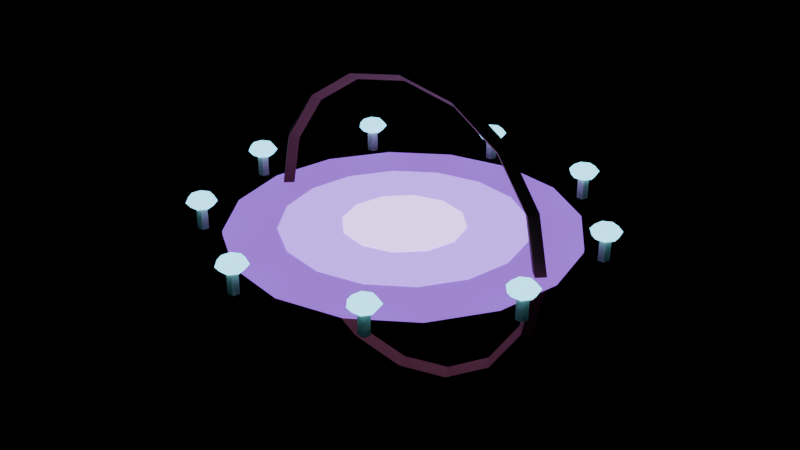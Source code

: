# Source: portal.blend  (saved by Blender 5.0.119; exported with 4.5.12 LTS)
import bpy
from mathutils import Matrix  # noqa: F401  (used for matrix-valued properties, if any)

bpy.ops.wm.read_factory_settings(use_empty=True)
scene = bpy.context.scene
scene.name = 'Scene'

# ---- materials (node trees are filled in below, after node groups)
mat_e_6a3aa0 = bpy.data.materials.new('E_6a3aa0')
mat_e_6a3aa0.diffuse_color = (0.4157, 0.2275, 0.6275, 1.0)
mat_e_9a6ae0 = bpy.data.materials.new('E_9a6ae0')
mat_e_9a6ae0.diffuse_color = (0.6039, 0.4157, 0.8784, 1.0)
mat_e_d0b0ff = bpy.data.materials.new('E_d0b0ff')
mat_e_d0b0ff.diffuse_color = (0.8157, 0.6902, 1.0, 1.0)
mat_c_f3ead6 = bpy.data.materials.new('C_f3ead6')
mat_c_f3ead6.diffuse_color = (0.9529, 0.9176, 0.8392, 1.0)
mat_e_7fe0ff = bpy.data.materials.new('E_7fe0ff')
mat_e_7fe0ff.diffuse_color = (0.498, 0.8784, 1.0, 1.0)
mat_c_6b4a2e = bpy.data.materials.new('C_6b4a2e')
mat_c_6b4a2e.diffuse_color = (0.4196, 0.2902, 0.1804, 1.0)

# ---- material node trees
mat_e_6a3aa0.use_nodes = True; mat_e_6a3aa0.node_tree.nodes.clear()
_N = mat_e_6a3aa0.node_tree.nodes; _L = mat_e_6a3aa0.node_tree.links
n0 = _N.new('ShaderNodeBsdfPrincipled'); n0.name = 'Principled BSDF'; n0.location = (-200, 100)
n0.inputs[0].default_value = (0.1441, 0.04231, 0.3515, 1.0)
n0.inputs[2].default_value = 0.75
n0.inputs[27].default_value = (0.1441, 0.04231, 0.3515, 1.0)
n0.inputs[28].default_value = 3.0
n1 = _N.new('ShaderNodeOutputMaterial'); n1.name = 'Material Output'; n1.location = (200, 100)
_L.new(n0.outputs[0], n1.inputs[0])
n1.is_active_output = True
mat_e_9a6ae0.use_nodes = True; mat_e_9a6ae0.node_tree.nodes.clear()
_N = mat_e_9a6ae0.node_tree.nodes; _L = mat_e_9a6ae0.node_tree.links
n0 = _N.new('ShaderNodeBsdfPrincipled'); n0.name = 'Principled BSDF'; n0.location = (-200, 100)
n0.inputs[0].default_value = (0.3231, 0.1441, 0.7454, 1.0)
n0.inputs[2].default_value = 0.75
n0.inputs[27].default_value = (0.3231, 0.1441, 0.7454, 1.0)
n0.inputs[28].default_value = 3.0
n1 = _N.new('ShaderNodeOutputMaterial'); n1.name = 'Material Output'; n1.location = (200, 100)
_L.new(n0.outputs[0], n1.inputs[0])
n1.is_active_output = True
mat_e_d0b0ff.use_nodes = True; mat_e_d0b0ff.node_tree.nodes.clear()
_N = mat_e_d0b0ff.node_tree.nodes; _L = mat_e_d0b0ff.node_tree.links
n0 = _N.new('ShaderNodeBsdfPrincipled'); n0.name = 'Principled BSDF'; n0.location = (-200, 100)
n0.inputs[0].default_value = (0.6308, 0.4342, 1.0, 1.0)
n0.inputs[2].default_value = 0.75
n0.inputs[27].default_value = (0.6308, 0.4342, 1.0, 1.0)
n0.inputs[28].default_value = 3.0
n1 = _N.new('ShaderNodeOutputMaterial'); n1.name = 'Material Output'; n1.location = (200, 100)
_L.new(n0.outputs[0], n1.inputs[0])
n1.is_active_output = True
mat_c_f3ead6.use_nodes = True; mat_c_f3ead6.node_tree.nodes.clear()
_N = mat_c_f3ead6.node_tree.nodes; _L = mat_c_f3ead6.node_tree.links
n0 = _N.new('ShaderNodeBsdfPrincipled'); n0.name = 'Principled BSDF'; n0.location = (-200, 100)
n0.inputs[0].default_value = (0.8963, 0.8228, 0.6724, 1.0)
n0.inputs[2].default_value = 0.75
n1 = _N.new('ShaderNodeOutputMaterial'); n1.name = 'Material Output'; n1.location = (200, 100)
_L.new(n0.outputs[0], n1.inputs[0])
n1.is_active_output = True
mat_e_7fe0ff.use_nodes = True; mat_e_7fe0ff.node_tree.nodes.clear()
_N = mat_e_7fe0ff.node_tree.nodes; _L = mat_e_7fe0ff.node_tree.links
n0 = _N.new('ShaderNodeBsdfPrincipled'); n0.name = 'Principled BSDF'; n0.location = (-200, 100)
n0.inputs[0].default_value = (0.2122, 0.7454, 1.0, 1.0)
n0.inputs[2].default_value = 0.75
n0.inputs[27].default_value = (0.2122, 0.7454, 1.0, 1.0)
n0.inputs[28].default_value = 3.0
n1 = _N.new('ShaderNodeOutputMaterial'); n1.name = 'Material Output'; n1.location = (200, 100)
_L.new(n0.outputs[0], n1.inputs[0])
n1.is_active_output = True
mat_c_6b4a2e.use_nodes = True; mat_c_6b4a2e.node_tree.nodes.clear()
_N = mat_c_6b4a2e.node_tree.nodes; _L = mat_c_6b4a2e.node_tree.links
n0 = _N.new('ShaderNodeBsdfPrincipled'); n0.name = 'Principled BSDF'; n0.location = (-200, 100)
n0.inputs[0].default_value = (0.147, 0.06848, 0.02732, 1.0)
n0.inputs[2].default_value = 0.75
n1 = _N.new('ShaderNodeOutputMaterial'); n1.name = 'Material Output'; n1.location = (200, 100)
_L.new(n0.outputs[0], n1.inputs[0])
n1.is_active_output = True

# ---- meshes
me_portal = bpy.data.meshes.new('portal')
me_portal.from_pydata([(0.0, 3.6, 0.0), (0.0, 3.6, 0.08), (1.378, 3.326, 0.0), (1.378, 3.326, 0.08), (2.546, 2.546, 0.0), (2.546, 2.546, 0.08), (3.326, 1.378, 0.0), (3.326, 1.378, 0.08), (3.6, 0.0, 0.0), (3.6, 0.0, 0.08), (3.326, -1.378, 0.0), (3.326, -1.378, 0.08), (2.546, -2.546, 0.0), (2.546, -2.546, 0.08), (1.378, -3.326, 0.0), (1.378, -3.326, 0.08), (0.0, -3.6, 0.0), (0.0, -3.6, 0.08), (-1.378, -3.326, 0.0), (-1.378, -3.326, 0.08), (-2.546, -2.546, 0.0), (-2.546, -2.546, 0.08), (-3.326, -1.378, 0.0), (-3.326, -1.378, 0.08), (-3.6, 0.0, 0.0), (-3.6, 0.0, 0.08), (-3.326, 1.378, 0.0), (-3.326, 1.378, 0.08), (-2.546, 2.546, 0.0), (-2.546, 2.546, 0.08), (-1.378, 3.326, 0.0), (-1.378, 3.326, 0.08), (0.0, 2.52, -0.002), (0.0, 2.52, 0.098), (0.9644, 2.328, -0.002), (0.9644, 2.328, 0.098), (1.782, 1.782, -0.002), (1.782, 1.782, 0.098), (2.328, 0.9644, -0.002), (2.328, 0.9644, 0.098), (2.52, 0.0, -0.002), (2.52, 0.0, 0.098), (2.328, -0.9644, -0.002), (2.328, -0.9644, 0.098), (1.782, -1.782, -0.002), (1.782, -1.782, 0.098), (0.9644, -2.328, -0.002), (0.9644, -2.328, 0.098), (0.0, -2.52, -0.002), (0.0, -2.52, 0.098), (-0.9644, -2.328, -0.002), (-0.9644, -2.328, 0.098), (-1.782, -1.782, -0.002), (-1.782, -1.782, 0.098), (-2.328, -0.9644, -0.002), (-2.328, -0.9644, 0.098), (-2.52, 0.0, -0.002), (-2.52, 0.0, 0.098), (-2.328, 0.9644, -0.002), (-2.328, 0.9644, 0.098), (-1.782, 1.782, -0.002), (-1.782, 1.782, 0.098), (-0.9644, 2.328, -0.002), (-0.9644, 2.328, 0.098), (0.0, 1.26, -0.004), (0.0, 1.26, 0.116), (0.63, 1.091, -0.004), (0.63, 1.091, 0.116), (1.091, 0.63, -0.004), (1.091, 0.63, 0.116), (1.26, 0.0, -0.004), (1.26, 0.0, 0.116), (1.091, -0.63, -0.004), (1.091, -0.63, 0.116), (0.63, -1.091, -0.004), (0.63, -1.091, 0.116), (0.0, -1.26, -0.004), (0.0, -1.26, 0.116), (-0.63, -1.091, -0.004), (-0.63, -1.091, 0.116), (-1.091, -0.63, -0.004), (-1.091, -0.63, 0.116), (-1.26, 0.0, -0.004), (-1.26, 0.0, 0.116), (-1.091, 0.63, -0.004), (-1.091, 0.63, 0.116), (-0.63, 1.091, -0.004), (-0.63, 1.091, 0.116), (-4.0, 0.12, 0.0), (-4.0, 0.12, 0.56), (-3.886, 0.03708, 0.0), (-3.886, 0.03708, 0.56), (-3.929, -0.09708, 0.0), (-3.929, -0.09708, 0.56), (-4.071, -0.09708, 0.0), (-4.071, -0.09708, 0.56), (-4.114, 0.03708, 0.0), (-4.114, 0.03708, 0.56), (-4.0, 0.0, 0.76), (-4.0, 0.2263, 0.7131), (-4.0, 0.2263, 0.4869), (-4.0, 0.0, 0.44), (-3.823, 0.1411, 0.7131), (-3.75, 0.1995, 0.6), (-3.823, 0.1411, 0.4869), (-3.779, -0.05035, 0.7131), (-3.688, -0.07121, 0.6), (-3.779, -0.05035, 0.4869), (-3.902, -0.2039, 0.7131), (-3.861, -0.2883, 0.6), (-3.902, -0.2039, 0.4869), (-4.098, -0.2039, 0.7131), (-4.139, -0.2883, 0.6), (-4.098, -0.2039, 0.4869), (-4.221, -0.05035, 0.7131), (-4.312, -0.07121, 0.6), (-4.221, -0.05035, 0.4869), (-4.177, 0.1411, 0.7131), (-4.25, 0.1995, 0.6), (-4.177, 0.1411, 0.4869), (-4.0, 0.32, 0.6), (-3.064, -2.451, 0.0), (-3.064, -2.451, 0.56), (-2.95, -2.534, 0.0), (-2.95, -2.534, 0.56), (-2.994, -2.668, 0.0), (-2.994, -2.668, 0.56), (-3.135, -2.668, 0.0), (-3.135, -2.668, 0.56), (-3.178, -2.534, 0.0), (-3.178, -2.534, 0.56), (-3.064, -2.571, 0.76), (-3.064, -2.345, 0.7131), (-3.064, -2.345, 0.4869), (-3.064, -2.571, 0.44), (-2.887, -2.43, 0.7131), (-2.814, -2.372, 0.6), (-2.887, -2.43, 0.4869), (-2.844, -2.622, 0.7131), (-2.752, -2.642, 0.6), (-2.844, -2.622, 0.4869), (-2.966, -2.775, 0.7131), (-2.925, -2.859, 0.6), (-2.966, -2.775, 0.4869), (-3.162, -2.775, 0.7131), (-3.203, -2.859, 0.6), (-3.162, -2.775, 0.4869), (-3.285, -2.622, 0.7131), (-3.376, -2.642, 0.6), (-3.285, -2.622, 0.4869), (-3.241, -2.43, 0.7131), (-3.314, -2.372, 0.6), (-3.241, -2.43, 0.4869), (-3.064, -2.251, 0.6), (-0.6946, -3.819, 0.0), (-0.6946, -3.819, 0.56), (-0.5805, -3.902, 0.0), (-0.5805, -3.902, 0.56), (-0.6241, -4.036, 0.0), (-0.6241, -4.036, 0.56), (-0.7651, -4.036, 0.0), (-0.7651, -4.036, 0.56), (-0.8087, -3.902, 0.0), (-0.8087, -3.902, 0.56), (-0.6946, -3.939, 0.76), (-0.6946, -3.713, 0.7131), (-0.6946, -3.713, 0.4869), (-0.6946, -3.939, 0.44), (-0.5177, -3.798, 0.7131), (-0.4444, -3.74, 0.6), (-0.5177, -3.798, 0.4869), (-0.474, -3.99, 0.7131), (-0.3826, -4.01, 0.6), (-0.474, -3.99, 0.4869), (-0.5964, -4.143, 0.7131), (-0.5557, -4.228, 0.6), (-0.5964, -4.143, 0.4869), (-0.7928, -4.143, 0.7131), (-0.8334, -4.228, 0.6), (-0.7928, -4.143, 0.4869), (-0.9152, -3.99, 0.7131), (-1.007, -4.01, 0.6), (-0.9152, -3.99, 0.4869), (-0.8715, -3.798, 0.7131), (-0.9448, -3.74, 0.6), (-0.8715, -3.798, 0.4869), (-0.6946, -3.619, 0.6), (2.0, -3.344, 0.0), (2.0, -3.344, 0.56), (2.114, -3.427, 0.0), (2.114, -3.427, 0.56), (2.071, -3.561, 0.0), (2.071, -3.561, 0.56), (1.929, -3.561, 0.0), (1.929, -3.561, 0.56), (1.886, -3.427, 0.0), (1.886, -3.427, 0.56), (2.0, -3.464, 0.76), (2.0, -3.238, 0.7131), (2.0, -3.238, 0.4869), (2.0, -3.464, 0.44), (2.177, -3.323, 0.7131), (2.25, -3.265, 0.6), (2.177, -3.323, 0.4869), (2.221, -3.514, 0.7131), (2.312, -3.535, 0.6), (2.221, -3.514, 0.4869), (2.098, -3.668, 0.7131), (2.139, -3.752, 0.6), (2.098, -3.668, 0.4869), (1.902, -3.668, 0.7131), (1.861, -3.752, 0.6), (1.902, -3.668, 0.4869), (1.779, -3.514, 0.7131), (1.688, -3.535, 0.6), (1.779, -3.514, 0.4869), (1.823, -3.323, 0.7131), (1.75, -3.265, 0.6), (1.823, -3.323, 0.4869), (2.0, -3.144, 0.6), (3.759, -1.248, 0.0), (3.759, -1.248, 0.56), (3.873, -1.331, 0.0), (3.873, -1.331, 0.56), (3.829, -1.465, 0.0), (3.829, -1.465, 0.56), (3.688, -1.465, 0.0), (3.688, -1.465, 0.56), (3.645, -1.331, 0.0), (3.645, -1.331, 0.56), (3.759, -1.368, 0.76), (3.759, -1.142, 0.7131), (3.759, -1.142, 0.4869), (3.759, -1.368, 0.44), (3.936, -1.227, 0.7131), (4.009, -1.169, 0.6), (3.936, -1.227, 0.4869), (3.979, -1.418, 0.7131), (4.071, -1.439, 0.6), (3.979, -1.418, 0.4869), (3.857, -1.572, 0.7131), (3.898, -1.656, 0.6), (3.857, -1.572, 0.4869), (3.661, -1.572, 0.7131), (3.62, -1.656, 0.6), (3.661, -1.572, 0.4869), (3.538, -1.418, 0.7131), (3.447, -1.439, 0.6), (3.538, -1.418, 0.4869), (3.582, -1.227, 0.7131), (3.509, -1.169, 0.6), (3.582, -1.227, 0.4869), (3.759, -1.048, 0.6), (3.759, 1.488, 0.0), (3.759, 1.488, 0.56), (3.873, 1.405, 0.0), (3.873, 1.405, 0.56), (3.829, 1.271, 0.0), (3.829, 1.271, 0.56), (3.688, 1.271, 0.0), (3.688, 1.271, 0.56), (3.645, 1.405, 0.0), (3.645, 1.405, 0.56), (3.759, 1.368, 0.76), (3.759, 1.594, 0.7131), (3.759, 1.594, 0.4869), (3.759, 1.368, 0.44), (3.936, 1.509, 0.7131), (4.009, 1.568, 0.6), (3.936, 1.509, 0.4869), (3.979, 1.318, 0.7131), (4.071, 1.297, 0.6), (3.979, 1.318, 0.4869), (3.857, 1.164, 0.7131), (3.898, 1.08, 0.6), (3.857, 1.164, 0.4869), (3.661, 1.164, 0.7131), (3.62, 1.08, 0.6), (3.661, 1.164, 0.4869), (3.538, 1.318, 0.7131), (3.447, 1.297, 0.6), (3.538, 1.318, 0.4869), (3.582, 1.509, 0.7131), (3.509, 1.568, 0.6), (3.582, 1.509, 0.4869), (3.759, 1.688, 0.6), (2.0, 3.584, 0.0), (2.0, 3.584, 0.56), (2.114, 3.501, 0.0), (2.114, 3.501, 0.56), (2.071, 3.367, 0.0), (2.071, 3.367, 0.56), (1.929, 3.367, 0.0), (1.929, 3.367, 0.56), (1.886, 3.501, 0.0), (1.886, 3.501, 0.56), (2.0, 3.464, 0.76), (2.0, 3.69, 0.7131), (2.0, 3.69, 0.4869), (2.0, 3.464, 0.44), (2.177, 3.605, 0.7131), (2.25, 3.664, 0.6), (2.177, 3.605, 0.4869), (2.221, 3.414, 0.7131), (2.312, 3.393, 0.6), (2.221, 3.414, 0.4869), (2.098, 3.26, 0.7131), (2.139, 3.176, 0.6), (2.098, 3.26, 0.4869), (1.902, 3.26, 0.7131), (1.861, 3.176, 0.6), (1.902, 3.26, 0.4869), (1.779, 3.414, 0.7131), (1.688, 3.393, 0.6), (1.779, 3.414, 0.4869), (1.823, 3.605, 0.7131), (1.75, 3.664, 0.6), (1.823, 3.605, 0.4869), (2.0, 3.784, 0.6), (-0.6946, 4.059, 0.0), (-0.6946, 4.059, 0.56), (-0.5805, 3.976, 0.0), (-0.5805, 3.976, 0.56), (-0.6241, 3.842, 0.0), (-0.6241, 3.842, 0.56), (-0.7651, 3.842, 0.0), (-0.7651, 3.842, 0.56), (-0.8087, 3.976, 0.0), (-0.8087, 3.976, 0.56), (-0.6946, 3.939, 0.76), (-0.6946, 4.166, 0.7131), (-0.6946, 4.166, 0.4869), (-0.6946, 3.939, 0.44), (-0.5177, 4.08, 0.7131), (-0.4444, 4.139, 0.6), (-0.5177, 4.08, 0.4869), (-0.474, 3.889, 0.7131), (-0.3826, 3.868, 0.6), (-0.474, 3.889, 0.4869), (-0.5964, 3.735, 0.7131), (-0.5557, 3.651, 0.6), (-0.5964, 3.735, 0.4869), (-0.7928, 3.735, 0.7131), (-0.8334, 3.651, 0.6), (-0.7928, 3.735, 0.4869), (-0.9152, 3.889, 0.7131), (-1.007, 3.868, 0.6), (-0.9152, 3.889, 0.4869), (-0.8715, 4.08, 0.7131), (-0.9448, 4.139, 0.6), (-0.8715, 4.08, 0.4869), (-0.6946, 4.259, 0.6), (-3.064, 2.691, 0.0), (-3.064, 2.691, 0.56), (-2.95, 2.608, 0.0), (-2.95, 2.608, 0.56), (-2.994, 2.474, 0.0), (-2.994, 2.474, 0.56), (-3.135, 2.474, 0.0), (-3.135, 2.474, 0.56), (-3.178, 2.608, 0.0), (-3.178, 2.608, 0.56), (-3.064, 2.571, 0.76), (-3.064, 2.797, 0.7131), (-3.064, 2.797, 0.4869), (-3.064, 2.571, 0.44), (-2.887, 2.712, 0.7131), (-2.814, 2.771, 0.6), (-2.887, 2.712, 0.4869), (-2.844, 2.521, 0.7131), (-2.752, 2.5, 0.6), (-2.844, 2.521, 0.4869), (-2.966, 2.367, 0.7131), (-2.925, 2.283, 0.6), (-2.966, 2.367, 0.4869), (-3.162, 2.367, 0.7131), (-3.203, 2.283, 0.6), (-3.162, 2.367, 0.4869), (-3.285, 2.521, 0.7131), (-3.376, 2.5, 0.6), (-3.285, 2.521, 0.4869), (-3.241, 2.712, 0.7131), (-3.314, 2.771, 0.6), (-3.241, 2.712, 0.4869), (-3.064, 2.891, 0.6), (-3.4, 0.0, 0.0), (-3.24, -0.16, -6.994e-09), (-3.08, -1.959e-17, -8.565e-25), (-3.24, 0.16, 6.994e-09), (-3.141, 5.687e-08, -1.301), (-2.993, -0.16, -1.24), (-2.846, 5.152e-08, -1.179), (-2.993, 0.16, -1.24), (-2.404, 1.051e-07, -2.404), (-2.291, -0.16, -2.291), (-2.178, 9.52e-08, -2.178), (-2.291, 0.16, -2.291), (-1.301, 1.373e-07, -3.141), (-1.24, -0.16, -2.993), (-1.179, 1.244e-07, -2.846), (-1.24, 0.16, -2.993), (-2.082e-16, 1.486e-07, -3.4), (-1.984e-16, -0.16, -3.24), (-1.886e-16, 1.346e-07, -3.08), (-1.984e-16, 0.16, -3.24), (1.301, 1.373e-07, -3.141), (1.24, -0.16, -2.993), (1.179, 1.244e-07, -2.846), (1.24, 0.16, -2.993), (2.404, 1.051e-07, -2.404), (2.291, -0.16, -2.291), (2.178, 9.52e-08, -2.178), (2.291, 0.16, -2.291), (3.141, 5.687e-08, -1.301), (2.993, -0.16, -1.24), (2.846, 5.152e-08, -1.179), (2.993, 0.16, -1.24), (3.4, 1.82e-23, -4.164e-16), (3.24, -0.16, -6.994e-09), (3.08, -1.959e-17, -3.772e-16), (3.24, 0.16, 6.994e-09), (3.141, -5.687e-08, 1.301), (2.993, -0.16, 1.24), (2.846, -5.152e-08, 1.179), (2.993, 0.16, 1.24), (2.404, -1.051e-07, 2.404), (2.291, -0.16, 2.291), (2.178, -9.52e-08, 2.178), (2.291, 0.16, 2.291), (1.301, -1.373e-07, 3.141), (1.24, -0.16, 2.993), (1.179, -1.244e-07, 2.846), (1.24, 0.16, 2.993), (6.246e-16, -1.486e-07, 3.4), (5.952e-16, -0.16, 3.24), (5.658e-16, -1.346e-07, 3.08), (5.952e-16, 0.16, 3.24), (-1.301, -1.373e-07, 3.141), (-1.24, -0.16, 2.993), (-1.179, -1.244e-07, 2.846), (-1.24, 0.16, 2.993), (-2.404, -1.051e-07, 2.404), (-2.291, -0.16, 2.291), (-2.178, -9.52e-08, 2.178), (-2.291, 0.16, 2.291), (-3.141, -5.687e-08, 1.301), (-2.993, -0.16, 1.24), (-2.846, -5.152e-08, 1.179), (-2.993, 0.16, 1.24)], [], [(0, 1, 3, 2), (2, 3, 5, 4), (4, 5, 7, 6), (6, 7, 9, 8), (8, 9, 11, 10), (10, 11, 13, 12), (12, 13, 15, 14), (14, 15, 17, 16), (16, 17, 19, 18), (18, 19, 21, 20), (20, 21, 23, 22), (22, 23, 25, 24), (24, 25, 27, 26), (26, 27, 29, 28), (3, 1, 31, 29, 27, 25, 23, 21, 19, 17, 15, 13, 11, 9, 7, 5), (28, 29, 31, 30), (30, 31, 1, 0), (0, 2, 4, 6, 8, 10, 12, 14, 16, 18, 20, 22, 24, 26, 28, 30), (32, 33, 35, 34), (34, 35, 37, 36), (36, 37, 39, 38), (38, 39, 41, 40), (40, 41, 43, 42), (42, 43, 45, 44), (44, 45, 47, 46), (46, 47, 49, 48), (48, 49, 51, 50), (50, 51, 53, 52), (52, 53, 55, 54), (54, 55, 57, 56), (56, 57, 59, 58), (58, 59, 61, 60), (35, 33, 63, 61, 59, 57, 55, 53, 51, 49, 47, 45, 43, 41, 39, 37), (60, 61, 63, 62), (62, 63, 33, 32), (32, 34, 36, 38, 40, 42, 44, 46, 48, 50, 52, 54, 56, 58, 60, 62), (64, 65, 67, 66), (66, 67, 69, 68), (68, 69, 71, 70), (70, 71, 73, 72), (72, 73, 75, 74), (74, 75, 77, 76), (76, 77, 79, 78), (78, 79, 81, 80), (80, 81, 83, 82), (82, 83, 85, 84), (67, 65, 87, 85, 83, 81, 79, 77, 75, 73, 71, 69), (84, 85, 87, 86), (86, 87, 65, 64), (64, 66, 68, 70, 72, 74, 76, 78, 80, 82, 84, 86), (88, 89, 91, 90), (90, 91, 93, 92), (92, 93, 95, 94), (91, 89, 97, 95, 93), (94, 95, 97, 96), (96, 97, 89, 88), (88, 90, 92, 94, 96), (101, 100, 104), (120, 99, 102, 103), (100, 120, 103, 104), (99, 98, 102), (101, 104, 107), (103, 102, 105, 106), (104, 103, 106, 107), (102, 98, 105), (101, 107, 110), (106, 105, 108, 109), (107, 106, 109, 110), (105, 98, 108), (101, 110, 113), (109, 108, 111, 112), (110, 109, 112, 113), (108, 98, 111), (101, 113, 116), (112, 111, 114, 115), (113, 112, 115, 116), (111, 98, 114), (114, 98, 117), (101, 116, 119), (115, 114, 117, 118), (116, 115, 118, 119), (119, 118, 120, 100), (117, 98, 99), (101, 119, 100), (118, 117, 99, 120), (121, 122, 124, 123), (123, 124, 126, 125), (125, 126, 128, 127), (124, 122, 130, 128, 126), (127, 128, 130, 129), (129, 130, 122, 121), (121, 123, 125, 127, 129), (134, 133, 137), (153, 132, 135, 136), (133, 153, 136, 137), (132, 131, 135), (134, 137, 140), (136, 135, 138, 139), (137, 136, 139, 140), (135, 131, 138), (134, 140, 143), (139, 138, 141, 142), (140, 139, 142, 143), (138, 131, 141), (134, 143, 146), (142, 141, 144, 145), (143, 142, 145, 146), (141, 131, 144), (134, 146, 149), (145, 144, 147, 148), (146, 145, 148, 149), (144, 131, 147), (147, 131, 150), (134, 149, 152), (148, 147, 150, 151), (149, 148, 151, 152), (152, 151, 153, 133), (150, 131, 132), (134, 152, 133), (151, 150, 132, 153), (154, 155, 157, 156), (156, 157, 159, 158), (158, 159, 161, 160), (157, 155, 163, 161, 159), (160, 161, 163, 162), (162, 163, 155, 154), (154, 156, 158, 160, 162), (167, 166, 170), (186, 165, 168, 169), (166, 186, 169, 170), (165, 164, 168), (167, 170, 173), (169, 168, 171, 172), (170, 169, 172, 173), (168, 164, 171), (167, 173, 176), (172, 171, 174, 175), (173, 172, 175, 176), (171, 164, 174), (167, 176, 179), (175, 174, 177, 178), (176, 175, 178, 179), (174, 164, 177), (167, 179, 182), (178, 177, 180, 181), (179, 178, 181, 182), (177, 164, 180), (180, 164, 183), (167, 182, 185), (181, 180, 183, 184), (182, 181, 184, 185), (185, 184, 186, 166), (183, 164, 165), (167, 185, 166), (184, 183, 165, 186), (187, 188, 190, 189), (189, 190, 192, 191), (191, 192, 194, 193), (190, 188, 196, 194, 192), (193, 194, 196, 195), (195, 196, 188, 187), (187, 189, 191, 193, 195), (200, 199, 203), (219, 198, 201, 202), (199, 219, 202, 203), (198, 197, 201), (200, 203, 206), (202, 201, 204, 205), (203, 202, 205, 206), (201, 197, 204), (200, 206, 209), (205, 204, 207, 208), (206, 205, 208, 209), (204, 197, 207), (200, 209, 212), (208, 207, 210, 211), (209, 208, 211, 212), (207, 197, 210), (200, 212, 215), (211, 210, 213, 214), (212, 211, 214, 215), (210, 197, 213), (213, 197, 216), (200, 215, 218), (214, 213, 216, 217), (215, 214, 217, 218), (218, 217, 219, 199), (216, 197, 198), (200, 218, 199), (217, 216, 198, 219), (220, 221, 223, 222), (222, 223, 225, 224), (224, 225, 227, 226), (223, 221, 229, 227, 225), (226, 227, 229, 228), (228, 229, 221, 220), (220, 222, 224, 226, 228), (233, 232, 236), (252, 231, 234, 235), (232, 252, 235, 236), (231, 230, 234), (233, 236, 239), (235, 234, 237, 238), (236, 235, 238, 239), (234, 230, 237), (233, 239, 242), (238, 237, 240, 241), (239, 238, 241, 242), (237, 230, 240), (233, 242, 245), (241, 240, 243, 244), (242, 241, 244, 245), (240, 230, 243), (233, 245, 248), (244, 243, 246, 247), (245, 244, 247, 248), (243, 230, 246), (246, 230, 249), (233, 248, 251), (247, 246, 249, 250), (248, 247, 250, 251), (251, 250, 252, 232), (249, 230, 231), (233, 251, 232), (250, 249, 231, 252), (253, 254, 256, 255), (255, 256, 258, 257), (257, 258, 260, 259), (256, 254, 262, 260, 258), (259, 260, 262, 261), (261, 262, 254, 253), (253, 255, 257, 259, 261), (266, 265, 269), (285, 264, 267, 268), (265, 285, 268, 269), (264, 263, 267), (266, 269, 272), (268, 267, 270, 271), (269, 268, 271, 272), (267, 263, 270), (266, 272, 275), (271, 270, 273, 274), (272, 271, 274, 275), (270, 263, 273), (266, 275, 278), (274, 273, 276, 277), (275, 274, 277, 278), (273, 263, 276), (266, 278, 281), (277, 276, 279, 280), (278, 277, 280, 281), (276, 263, 279), (279, 263, 282), (266, 281, 284), (280, 279, 282, 283), (281, 280, 283, 284), (284, 283, 285, 265), (282, 263, 264), (266, 284, 265), (283, 282, 264, 285), (286, 287, 289, 288), (288, 289, 291, 290), (290, 291, 293, 292), (289, 287, 295, 293, 291), (292, 293, 295, 294), (294, 295, 287, 286), (286, 288, 290, 292, 294), (299, 298, 302), (318, 297, 300, 301), (298, 318, 301, 302), (297, 296, 300), (299, 302, 305), (301, 300, 303, 304), (302, 301, 304, 305), (300, 296, 303), (299, 305, 308), (304, 303, 306, 307), (305, 304, 307, 308), (303, 296, 306), (299, 308, 311), (307, 306, 309, 310), (308, 307, 310, 311), (306, 296, 309), (299, 311, 314), (310, 309, 312, 313), (311, 310, 313, 314), (309, 296, 312), (312, 296, 315), (299, 314, 317), (313, 312, 315, 316), (314, 313, 316, 317), (317, 316, 318, 298), (315, 296, 297), (299, 317, 298), (316, 315, 297, 318), (319, 320, 322, 321), (321, 322, 324, 323), (323, 324, 326, 325), (322, 320, 328, 326, 324), (325, 326, 328, 327), (327, 328, 320, 319), (319, 321, 323, 325, 327), (332, 331, 335), (351, 330, 333, 334), (331, 351, 334, 335), (330, 329, 333), (332, 335, 338), (334, 333, 336, 337), (335, 334, 337, 338), (333, 329, 336), (332, 338, 341), (337, 336, 339, 340), (338, 337, 340, 341), (336, 329, 339), (332, 341, 344), (340, 339, 342, 343), (341, 340, 343, 344), (339, 329, 342), (332, 344, 347), (343, 342, 345, 346), (344, 343, 346, 347), (342, 329, 345), (345, 329, 348), (332, 347, 350), (346, 345, 348, 349), (347, 346, 349, 350), (350, 349, 351, 331), (348, 329, 330), (332, 350, 331), (349, 348, 330, 351), (352, 353, 355, 354), (354, 355, 357, 356), (356, 357, 359, 358), (355, 353, 361, 359, 357), (358, 359, 361, 360), (360, 361, 353, 352), (352, 354, 356, 358, 360), (365, 364, 368), (384, 363, 366, 367), (364, 384, 367, 368), (363, 362, 366), (365, 368, 371), (367, 366, 369, 370), (368, 367, 370, 371), (366, 362, 369), (365, 371, 374), (370, 369, 372, 373), (371, 370, 373, 374), (369, 362, 372), (365, 374, 377), (373, 372, 375, 376), (374, 373, 376, 377), (372, 362, 375), (365, 377, 380), (376, 375, 378, 379), (377, 376, 379, 380), (375, 362, 378), (378, 362, 381), (365, 380, 383), (379, 378, 381, 382), (380, 379, 382, 383), (383, 382, 384, 364), (381, 362, 363), (365, 383, 364), (382, 381, 363, 384), (385, 389, 390, 386), (386, 390, 391, 387), (387, 391, 392, 388), (388, 392, 389, 385), (389, 393, 394, 390), (390, 394, 395, 391), (391, 395, 396, 392), (392, 396, 393, 389), (393, 397, 398, 394), (394, 398, 399, 395), (395, 399, 400, 396), (396, 400, 397, 393), (397, 401, 402, 398), (398, 402, 403, 399), (399, 403, 404, 400), (400, 404, 401, 397), (401, 405, 406, 402), (402, 406, 407, 403), (403, 407, 408, 404), (404, 408, 405, 401), (405, 409, 410, 406), (406, 410, 411, 407), (407, 411, 412, 408), (408, 412, 409, 405), (409, 413, 414, 410), (410, 414, 415, 411), (411, 415, 416, 412), (412, 416, 413, 409), (413, 417, 418, 414), (414, 418, 419, 415), (415, 419, 420, 416), (416, 420, 417, 413), (417, 421, 422, 418), (418, 422, 423, 419), (419, 423, 424, 420), (420, 424, 421, 417), (421, 425, 426, 422), (422, 426, 427, 423), (423, 427, 428, 424), (424, 428, 425, 421), (425, 429, 430, 426), (426, 430, 431, 427), (427, 431, 432, 428), (428, 432, 429, 425), (429, 433, 434, 430), (430, 434, 435, 431), (431, 435, 436, 432), (432, 436, 433, 429), (433, 437, 438, 434), (434, 438, 439, 435), (435, 439, 440, 436), (436, 440, 437, 433), (437, 441, 442, 438), (438, 442, 443, 439), (439, 443, 444, 440), (440, 444, 441, 437), (441, 445, 446, 442), (442, 446, 447, 443), (443, 447, 448, 444), (444, 448, 445, 441), (445, 385, 386, 446), (446, 386, 387, 447), (447, 387, 388, 448), (448, 388, 385, 445)])
me_portal.polygons.foreach_set('material_index', [0, 0, 0, 0, 0, 0, 0, 0, 0, 0, 0, 0, 0, 0, 0, 0, 0, 0, 1, 1, 1, 1, 1, 1, 1, 1, 1, 1, 1, 1, 1, 1, 1, 1, 1, 1, 2, 2, 2, 2, 2, 2, 2, 2, 2, 2, 2, 2, 2, 2, 3, 3, 3, 3, 3, 3, 3, 4, 4, 4, 4, 4, 4, 4, 4, 4, 4, 4, 4, 4, 4, 4, 4, 4, 4, 4, 4, 4, 4, 4, 4, 4, 4, 4, 4, 3, 3, 3, 3, 3, 3, 3, 4, 4, 4, 4, 4, 4, 4, 4, 4, 4, 4, 4, 4, 4, 4, 4, 4, 4, 4, 4, 4, 4, 4, 4, 4, 4, 4, 4, 3, 3, 3, 3, 3, 3, 3, 4, 4, 4, 4, 4, 4, 4, 4, 4, 4, 4, 4, 4, 4, 4, 4, 4, 4, 4, 4, 4, 4, 4, 4, 4, 4, 4, 4, 3, 3, 3, 3, 3, 3, 3, 4, 4, 4, 4, 4, 4, 4, 4, 4, 4, 4, 4, 4, 4, 4, 4, 4, 4, 4, 4, 4, 4, 4, 4, 4, 4, 4, 4, 3, 3, 3, 3, 3, 3, 3, 4, 4, 4, 4, 4, 4, 4, 4, 4, 4, 4, 4, 4, 4, 4, 4, 4, 4, 4, 4, 4, 4, 4, 4, 4, 4, 4, 4, 3, 3, 3, 3, 3, 3, 3, 4, 4, 4, 4, 4, 4, 4, 4, 4, 4, 4, 4, 4, 4, 4, 4, 4, 4, 4, 4, 4, 4, 4, 4, 4, 4, 4, 4, 3, 3, 3, 3, 3, 3, 3, 4, 4, 4, 4, 4, 4, 4, 4, 4, 4, 4, 4, 4, 4, 4, 4, 4, 4, 4, 4, 4, 4, 4, 4, 4, 4, 4, 4, 3, 3, 3, 3, 3, 3, 3, 4, 4, 4, 4, 4, 4, 4, 4, 4, 4, 4, 4, 4, 4, 4, 4, 4, 4, 4, 4, 4, 4, 4, 4, 4, 4, 4, 4, 3, 3, 3, 3, 3, 3, 3, 4, 4, 4, 4, 4, 4, 4, 4, 4, 4, 4, 4, 4, 4, 4, 4, 4, 4, 4, 4, 4, 4, 4, 4, 4, 4, 4, 4, 5, 5, 5, 5, 5, 5, 5, 5, 5, 5, 5, 5, 5, 5, 5, 5, 5, 5, 5, 5, 5, 5, 5, 5, 5, 5, 5, 5, 5, 5, 5, 5, 5, 5, 5, 5, 5, 5, 5, 5, 5, 5, 5, 5, 5, 5, 5, 5, 5, 5, 5, 5, 5, 5, 5, 5, 5, 5, 5, 5, 5, 5, 5, 5])
me_portal.materials.append(mat_e_6a3aa0)
me_portal.materials.append(mat_e_9a6ae0)
me_portal.materials.append(mat_e_d0b0ff)
me_portal.materials.append(mat_c_f3ead6)
me_portal.materials.append(mat_e_7fe0ff)
me_portal.materials.append(mat_c_6b4a2e)
me_portal.update()

# ---- objects
ob_portal = bpy.data.objects.new('portal', me_portal)
ob_zone_portal = bpy.data.objects.new('ZONE_portal', None)
ob_light_glow = bpy.data.objects.new('LIGHT_glow', None)

# ---- transforms, parenting, visibility, modifiers, constraints
ob_portal.location = (0.0, 0.0, 0.0)
ob_zone_portal.parent = ob_portal
ob_zone_portal.location = (0.0, 0.0, 2.0)
ob_zone_portal.scale = (5.76, 5.76, 4.0)
ob_zone_portal.empty_display_type = 'CUBE'
ob_zone_portal.empty_display_size = 0.5
ob_zone_portal.hide_render = True
ob_light_glow.parent = ob_portal
ob_light_glow.location = (0.0, 0.0, 2.4)
ob_light_glow.empty_display_size = 0.15

# ---- collection membership
scene.collection.objects.link(ob_portal)
scene.collection.objects.link(ob_zone_portal)
scene.collection.objects.link(ob_light_glow)

# ---- scene / render settings (as saved in the file)
scene.frame_start = 1; scene.frame_end = 250; scene.frame_set(1)
scene.render.engine = 'BLENDER_EEVEE_NEXT'
scene.render.bake_bias = 0.0
scene.render.bake_samples = 0
scene.cycles.sampling_pattern = 'TABULATED_SOBOL'
scene.eevee.use_volume_custom_range = False
bpy.context.view_layer.update()

# ---- added for rendering (the .blend has no active camera): camera
cam_auto = bpy.data.cameras.new('AutoCamera')
cam_auto.lens = 50.0
cam_auto.sensor_width = 36.0
cam_auto.clip_end = 1000.0
ob_auto_camera = bpy.data.objects.new('AutoCamera', cam_auto)
scene.collection.objects.link(ob_auto_camera)
ob_auto_camera.location = (12.5835, -15.2291, 10.1633)
ob_auto_camera.rotation_euler = (1.09748, -7.21219e-08, 0.694738)
scene.camera = ob_auto_camera
bpy.context.view_layer.update()

